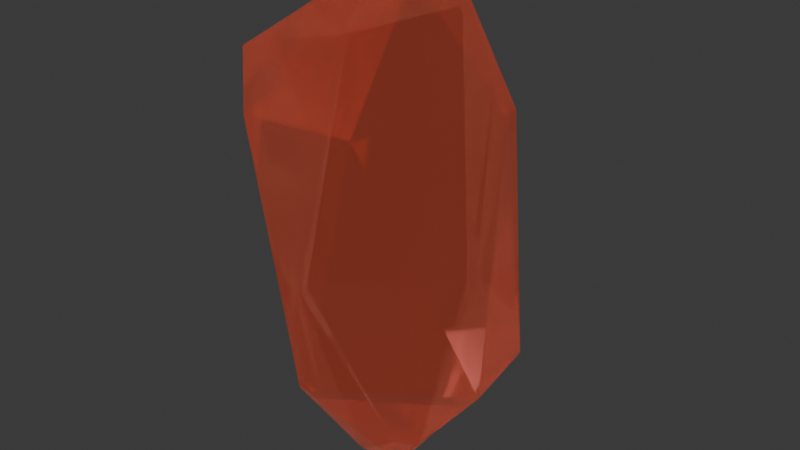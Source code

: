 # Source: CRYSTAL.blend  (saved by Blender 4.2.66; exported with 4.5.12 LTS)
import bpy
from mathutils import Matrix  # noqa: F401  (used for matrix-valued properties, if any)

bpy.ops.wm.read_factory_settings(use_empty=True)
scene = bpy.context.scene
scene.name = 'Scene'

# ---- collections
col_collection = bpy.data.collections.new('Collection'); scene.collection.children.link(col_collection)

# ---- materials (node trees are filled in below, after node groups)
mat_material_002 = bpy.data.materials.new('Material.002')
mat_material_002.surface_render_method = 'BLENDED'
mat_material_002.blend_method = 'BLEND'
mat_material_002.use_backface_culling = True
mat_material_002.use_backface_culling_shadow = True
mat_material_002.preview_render_type = 'FLAT'
mat_material_002.diffuse_color = (0.7882, 0.7372, 0.8007, 1.0)
mat_material_002.roughness = 0.4952
mat_material_002.metallic = 0.1

# ---- material node trees
mat_material_002.use_nodes = True; mat_material_002.node_tree.nodes.clear()
_N = mat_material_002.node_tree.nodes; _L = mat_material_002.node_tree.links
n0 = _N.new('ShaderNodeBsdfPrincipled'); n0.name = 'Principled BSDF'; n0.location = (10, 300)
n0.inputs[0].default_value = (0.8007, 0.03774, 0.02856, 1.0)
n0.inputs[2].default_value = 0.1
n0.inputs[3].default_value = 2.0
n0.inputs[4].default_value = 0.7559
n0.inputs[18].default_value = 1.0
n0.inputs[27].default_value = (1.0, 0.178, 0.06527, 1.0)
n0.inputs[28].default_value = 0.1
n1 = _N.new('ShaderNodeOutputMaterial'); n1.name = 'Material Output'; n1.location = (300, 300)
_L.new(n0.outputs[0], n1.inputs[0])
n1.is_active_output = True

# ---- world
world_world = bpy.data.worlds.new('World'); scene.world = world_world
world_world.use_nodes = True; world_world.node_tree.nodes.clear()
_N = world_world.node_tree.nodes; _L = world_world.node_tree.links
n0 = _N.new('ShaderNodeOutputWorld'); n0.name = 'World Output'; n0.location = (300, 300)
n1 = _N.new('ShaderNodeBackground'); n1.name = 'Background'; n1.location = (10, 300)
n1.inputs[0].default_value = (0.05088, 0.05088, 0.05088, 1.0)
_L.new(n1.outputs[0], n0.inputs[0])
n0.is_active_output = True
world_world.color = (0.05088, 0.05088, 0.05088)
world_world.sun_shadow_jitter_overblur = 0.0

# ---- meshes
me_cube_001 = bpy.data.meshes.new('Cube.001')
me_cube_001.from_pydata([(-0.17, 0.9802, -2.153), (-0.03456, 0.3235, -1.26), (-0.7699, 1.068, -1.26), (-0.3742, 0.3494, 0.2646), (-0.08927, 1.049, 0.9696), (-0.8023, 0.7574, 0.4456), (-0.03456, 1.138, -2.142), (-0.7699, 1.138, -1.26), (-0.03456, 1.882, -1.26), (0.01529, 1.349, 1.04), (-0.1881, 1.96, 0.5174), (-0.647, 1.45, 0.3783), (0.0914, 1.005, -2.145), (0.823, 0.8311, -1.228), (0.03456, 0.3235, -1.26), (0.2441, 0.9583, 0.9642), (0.3287, 0.3858, 0.2964), (0.7699, 1.068, 0.3448), (0.1143, 1.202, -2.135), (0.03456, 1.882, -1.26), (0.7287, 1.371, -1.242), (0.1966, 1.31, 1.042), (0.7699, 1.138, 0.3448), (0.1546, 1.833, 0.1783)], [], [(14, 16, 3, 1), (20, 22, 17, 13), (21, 9, 4, 15), (2, 5, 11, 7), (8, 10, 23, 19), (0, 1, 2), (3, 4, 5), (6, 7, 8), (9, 10, 11), (12, 13, 14), (15, 16, 17), (18, 19, 20), (21, 22, 23), (6, 0, 2, 7), (1, 3, 5, 2), (4, 9, 11, 5), (10, 8, 7, 11), (18, 6, 8, 19), (9, 21, 23, 10), (22, 20, 19, 23), (12, 18, 20, 13), (21, 15, 17, 22), (16, 14, 13, 17), (0, 12, 14, 1), (15, 4, 3, 16), (6, 18, 12, 0)])
_uv = me_cube_001.uv_layers.new(name='UVMap')
_uv.uv.foreach_set('vector', [0.4405, 0.8694, 0.5595, 0.8694, 0.5595, 0.8806, 0.4405, 0.8806, 0.4405, 0.6194, 0.5595, 0.6194, 0.5595, 0.6306, 0.4405, 0.6306, 0.7444, 0.6194, 0.7556, 0.6194, 0.7556, 0.6306, 0.7444, 0.6306, 0.4405, 0.1194, 0.5595, 0.1194, 0.5595, 0.1306, 0.4405, 0.1306, 0.4405, 0.3694, 0.5595, 0.3694, 0.5595, 0.3806, 0.4405, 0.3806, 0.2444, 0.6306, 0.2444, 0.75, 0.125, 0.6306, 0.5595, 0.0, 0.625, 0.1194, 0.5595, 0.1194, 0.2444, 0.6194, 0.125, 0.6194, 0.2444, 0.5, 0.625, 0.1306, 0.5595, 0.25, 0.5595, 0.1306, 0.2556, 0.6306, 0.375, 0.6306, 0.2556, 0.75, 0.625, 0.8694, 0.5595, 0.8694, 0.5595, 0.75, 0.2556, 0.6194, 0.2556, 0.5, 0.375, 0.6194, 0.625, 0.3806, 0.5595, 0.5, 0.5595, 0.3806, 0.2444, 0.6194, 0.2444, 0.6306, 0.125, 0.6306, 0.125, 0.6194, 0.4405, 0.0, 0.5595, 0.0, 0.5595, 0.1194, 0.4405, 0.1194, 0.625, 0.1194, 0.625, 0.1306, 0.5595, 0.1306, 0.5595, 0.1194, 0.5595, 0.3694, 0.4405, 0.3694, 0.4405, 0.1306, 0.5595, 0.1306, 0.2556, 0.6194, 0.2444, 0.6194, 0.2444, 0.5, 0.2556, 0.5, 0.625, 0.3694, 0.625, 0.3806, 0.5595, 0.3806, 0.5595, 0.3694, 0.5595, 0.6194, 0.4405, 0.6194, 0.4405, 0.3806, 0.5595, 0.3806, 0.2556, 0.6306, 0.2556, 0.6194, 0.4405, 0.6194, 0.4405, 0.6306, 0.7444, 0.6194, 0.7444, 0.6306, 0.5595, 0.6306, 0.5595, 0.6194, 0.5595, 0.8694, 0.4405, 0.8694, 0.4405, 0.6306, 0.5595, 0.6306, 0.2444, 0.6306, 0.2556, 0.6306, 0.2556, 0.75, 0.2444, 0.75, 0.625, 0.8694, 0.625, 0.8806, 0.5595, 0.8806, 0.5595, 0.8694, 0.2444, 0.6194, 0.2556, 0.6194, 0.2556, 0.6306, 0.2444, 0.6306])
me_cube_001.materials.append(mat_material_002)
me_cube_001.update()

# ---- objects
ob_cube = bpy.data.objects.new('Cube', me_cube_001)

# ---- transforms, parenting, visibility, modifiers, constraints
ob_cube.location = (-0.1392, -0.9969, 3.47)

# ---- collection membership
col_collection.objects.link(ob_cube)

# ---- scene / render settings (as saved in the file)
scene.frame_start = 1; scene.frame_end = 250; scene.frame_set(0)
scene.render.engine = 'CYCLES'
bpy.context.view_layer.update()

# ---- added for rendering (the .blend has no active camera and no usable light): camera, sun
cam_auto = bpy.data.cameras.new('AutoCamera')
cam_auto.lens = 50.0
cam_auto.sensor_width = 36.0
cam_auto.clip_end = 1000.0
ob_auto_camera = bpy.data.objects.new('AutoCamera', cam_auto)
scene.collection.objects.link(ob_auto_camera)
ob_auto_camera.location = (3.51757, -4.23067, 5.83149)
ob_auto_camera.rotation_euler = (1.09748, -7.21219e-08, 0.694738)
scene.camera = ob_auto_camera
light_auto_sun = bpy.data.lights.new('AutoSun', 'SUN')
light_auto_sun.energy = 3.0
light_auto_sun.angle = 0.0523599
ob_auto_sun = bpy.data.objects.new('AutoSun', light_auto_sun)
scene.collection.objects.link(ob_auto_sun)
ob_auto_sun.rotation_euler = (0.872665, 0.174533, 0.523599)
bpy.context.view_layer.update()
